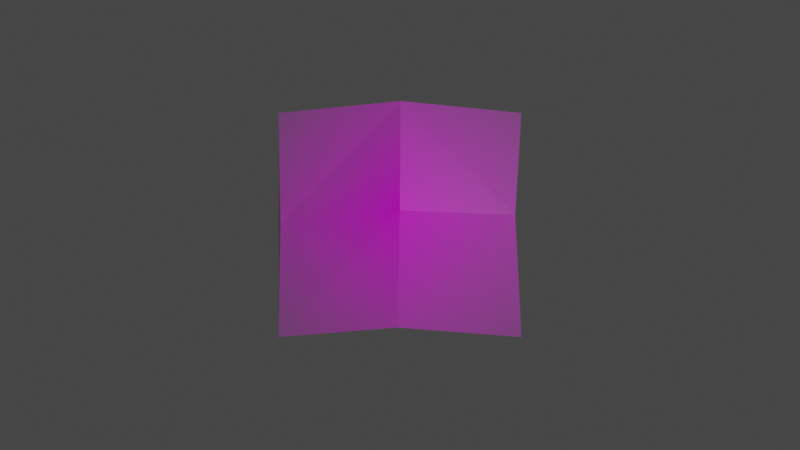 # Source: crease_plus.blend  (saved by Blender 3.5.10; exported with 4.5.12 LTS)
import bpy
from mathutils import Matrix  # noqa: F401  (used for matrix-valued properties, if any)

bpy.ops.wm.read_factory_settings(use_empty=True)
scene = bpy.context.scene
scene.name = 'Scene'

# ---- collections
col_collection = bpy.data.collections.new('Collection'); scene.collection.children.link(col_collection)

# ---- images (referenced by path relative to the original .blend; pixels are not part of the script)
import os
ASSET_DIR = os.environ.get("B2B_ASSET_DIR", "")  # directory of the original .blend (textures are referenced by path, not embedded)
HERE = os.path.dirname(os.path.abspath(__file__))  # packed textures are extracted next to this script under _unpacked/

def load_image(name, relpath, width, height, colorspace="sRGB"):
    """Load a texture the original file referenced (path relative to the .blend, or extracted next to this script)."""
    p = next((c for c in (os.path.join(HERE, relpath), os.path.join(ASSET_DIR, relpath)) if relpath and os.path.exists(c)), "")
    if p:
        img = bpy.data.images.load(p, check_existing=True)
        img.name = name
    else:  # same state as the original file: an image datablock whose file is absent (Cycles renders it pink)
        img = bpy.data.images.new(name, width, height)
        img.source = "FILE"
        img.filepath = "//" + (relpath or name)
    img.colorspace_settings.name = colorspace
    return img
img_demo_png = load_image('demo.png', 'demo.png', 1024, 1024, 'sRGB')

# ---- materials (node trees are filled in below, after node groups)
mat_demo = bpy.data.materials.new('demo')
mat_demo.surface_render_method = 'BLENDED'
mat_demo.blend_method = 'BLEND'

# ---- material node trees
mat_demo.use_nodes = True; mat_demo.node_tree.nodes.clear()
_N = mat_demo.node_tree.nodes; _L = mat_demo.node_tree.links
n0 = _N.new('ShaderNodeOutputMaterial'); n0.name = 'Material Output'; n0.location = (300, 300)
n1 = _N.new('ShaderNodeTexImage'); n1.name = 'Image Texture'; n1.location = (-200, 300)
n1.image = img_demo_png
n1.extension = 'CLIP'
n2 = _N.new('ShaderNodeBsdfPrincipled'); n2.name = 'Principled BSDF'; n2.location = (0, 300)
n2.distribution = 'GGX'
n2.subsurface_method = 'RANDOM_WALK_SKIN'
n2.inputs[3].default_value = 1.45
n2.inputs[27].default_value = (0.0, 0.0, 0.0, 1.0)
n2.inputs[28].default_value = 1.0
_L.new(n1.outputs[0], n2.inputs[0])
_L.new(n1.outputs[1], n2.inputs[4])
_L.new(n2.outputs[0], n0.inputs[0])
n0.is_active_output = True

# ---- world
world_world = bpy.data.worlds.new('World'); scene.world = world_world
world_world.use_nodes = True; world_world.node_tree.nodes.clear()
_N = world_world.node_tree.nodes; _L = world_world.node_tree.links
n0 = _N.new('ShaderNodeOutputWorld'); n0.name = 'World Output'; n0.location = (300, 300)
n1 = _N.new('ShaderNodeBackground'); n1.name = 'Background'; n1.location = (10, 300)
n1.inputs[0].default_value = (0.05088, 0.05088, 0.05088, 1.0)
_L.new(n1.outputs[0], n0.inputs[0])
n0.is_active_output = True
world_world.color = (0.05088, 0.05088, 0.05088)
world_world.use_sun_shadow = False
world_world.sun_shadow_jitter_overblur = 0.0

# ---- cameras
cam_camera = bpy.data.cameras.new('Camera')
cam_camera.clip_end = 100.0
cam_camera.ortho_scale = 7.314

# ---- lights
light_light = bpy.data.lights.new('Light', 'POINT')
light_light.transmission_factor = 0.0
light_light.energy = 1000.0
light_light.shadow_soft_size = 0.1
light_light.shadow_maximum_resolution = 0.006
light_light.use_absolute_resolution = True

# ---- meshes
me_demo = bpy.data.meshes.new('demo')
me_demo.from_pydata([(-0.5419, -0.5, 0.0), (0.5419, -0.5, 0.0), (-0.5419, 0.5, 0.0), (0.5419, 0.5, 0.0), (0.002166, 0.5485, 0.03937), (-0.01076, -0.4533, 0.03936), (-0.5295, 3.558e-05, 0.03325), (-0.0006847, 0.06331, 0.12), (0.5095, 0.04465, 0.04143)], [], [(0, 5, 7, 6), (6, 2, 0), (4, 7, 8, 3), (6, 7, 4, 2), (8, 7, 5, 1)])
_uv = me_demo.uv_layers.new(name='UVMap')
_uv.uv.foreach_set('vector', [0.0, 0.0, 0.4978, 0.0, 0.4992, 0.5019, 0.0, 0.5011, 0.0, 0.5011, 0.0, 1.0, 0.0, 0.0, 0.5006, 1.0, 0.4992, 0.5019, 1.0, 0.5026, 1.0, 1.0, 0.0, 0.5011, 0.4992, 0.5019, 0.5006, 1.0, 0.0, 1.0, 1.0, 0.5026, 0.4992, 0.5019, 0.4978, 0.0, 1.0, 0.0])
me_demo.materials.append(mat_demo)
me_demo.update()

# ---- objects
ob_light = bpy.data.objects.new('Light', light_light)
ob_camera = bpy.data.objects.new('Camera', cam_camera)
ob_demo_for_blender = bpy.data.objects.new('demo for blender', me_demo)

# ---- transforms, parenting, visibility, modifiers, constraints
ob_light.location = (4.076, 1.005, 5.904)
ob_light.rotation_euler = (0.6503, 0.05522, 1.866)
ob_light.lock_rotations_4d = False
ob_light.empty_display_type = 'ARROWS'
ob_light.color = (0.0, 0.0, 0.0, 0.0)
ob_light.lineart.crease_threshold = 0.0
ob_camera.location = (0.0, 0.0, 4.958)
ob_camera.lock_rotations_4d = False
ob_camera.empty_display_type = 'ARROWS'
ob_camera.color = (0.0, 0.0, 0.0, 0.0)
ob_camera.display_type = 'WIRE'
ob_camera.lineart.crease_threshold = 0.0
ob_demo_for_blender.location = (0.0, 0.0, 0.0)

# ---- collection membership
col_collection.objects.link(ob_light)
col_collection.objects.link(ob_camera)
col_collection.objects.link(ob_demo_for_blender)

# ---- scene / render settings (as saved in the file)
scene.camera = ob_camera
scene.frame_start = 1; scene.frame_end = 250; scene.frame_set(1)
scene.render.engine = 'BLENDER_EEVEE_NEXT'
scene.cycles.sampling_pattern = 'TABULATED_SOBOL'
scene.view_settings.view_transform = 'Filmic'
bpy.context.view_layer.update()
